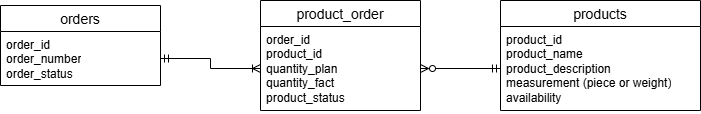

The diagram above was exported from draw.io. Its source (the exported page's mxGraphModel, read from the mxfile embedded in the PNG):
<mxGraphModel dx="1030" dy="631" grid="1" gridSize="10" guides="1" tooltips="1" connect="1" arrows="1" fold="1" page="1" pageScale="1" pageWidth="850" pageHeight="1100" math="0" shadow="0" extFonts="Permanent Marker^https://fonts.googleapis.com/css?family=Permanent+Marker">
  <root>
    <mxCell id="0" />
    <mxCell id="1" parent="0" />
    <mxCell id="iLZsTLxnp3OVTfHLJEh3-2" parent="1" style="swimlane;fontStyle=0;childLayout=stackLayout;horizontal=1;startSize=26;horizontalStack=0;resizeParent=1;resizeParentMax=0;resizeLast=0;collapsible=1;marginBottom=0;align=center;fontSize=14;" value="orders" vertex="1">
      <mxGeometry height="80" width="160" x="30" y="65" as="geometry" />
    </mxCell>
    <mxCell id="iLZsTLxnp3OVTfHLJEh3-3" parent="iLZsTLxnp3OVTfHLJEh3-2" style="text;strokeColor=none;fillColor=none;spacingLeft=4;spacingRight=4;overflow=hidden;rotatable=0;points=[[0,0.5],[1,0.5]];portConstraint=eastwest;fontSize=12;whiteSpace=wrap;html=1;" value="order_id&lt;br&gt;&lt;div&gt;&lt;div&gt;order_number&lt;br&gt;order_status&lt;/div&gt;&lt;/div&gt;" vertex="1">
      <mxGeometry height="54" width="160" y="26" as="geometry" />
    </mxCell>
    <mxCell id="iLZsTLxnp3OVTfHLJEh3-6" parent="1" style="swimlane;fontStyle=0;childLayout=stackLayout;horizontal=1;startSize=26;horizontalStack=0;resizeParent=1;resizeParentMax=0;resizeLast=0;collapsible=1;marginBottom=0;align=center;fontSize=14;" value="products" vertex="1">
      <mxGeometry height="110" width="200" x="530" y="60" as="geometry" />
    </mxCell>
    <mxCell id="iLZsTLxnp3OVTfHLJEh3-7" parent="iLZsTLxnp3OVTfHLJEh3-6" style="text;strokeColor=none;fillColor=none;spacingLeft=4;spacingRight=4;overflow=hidden;rotatable=0;points=[[0,0.5],[1,0.5]];portConstraint=eastwest;fontSize=12;whiteSpace=wrap;html=1;" value="&lt;div&gt;&lt;span style=&quot;background-color: transparent; color: light-dark(rgb(0, 0, 0), rgb(255, 255, 255));&quot;&gt;product_id&lt;br&gt;product_name&lt;/span&gt;&lt;/div&gt;&lt;div&gt;product_description&lt;br&gt;&lt;div&gt;measurement (piece or weight)&lt;br&gt;&lt;div&gt;availability&lt;/div&gt;&lt;/div&gt;&lt;/div&gt;" vertex="1">
      <mxGeometry height="84" width="200" y="26" as="geometry" />
    </mxCell>
    <mxCell id="iLZsTLxnp3OVTfHLJEh3-10" parent="1" style="swimlane;fontStyle=0;childLayout=stackLayout;horizontal=1;startSize=26;horizontalStack=0;resizeParent=1;resizeParentMax=0;resizeLast=0;collapsible=1;marginBottom=0;align=center;fontSize=14;" value="product_order" vertex="1">
      <mxGeometry height="110" width="160" x="290" y="60" as="geometry" />
    </mxCell>
    <mxCell id="iLZsTLxnp3OVTfHLJEh3-11" parent="iLZsTLxnp3OVTfHLJEh3-10" style="text;strokeColor=none;fillColor=none;spacingLeft=4;spacingRight=4;overflow=hidden;rotatable=0;points=[[0,0.5],[1,0.5]];portConstraint=eastwest;fontSize=12;whiteSpace=wrap;html=1;" value="order_id&lt;br&gt;&lt;div&gt;&lt;div&gt;product_id&lt;/div&gt;&lt;/div&gt;&lt;div&gt;quantity_plan&lt;br&gt;quantity_fact&lt;br&gt;&lt;span style=&quot;background-color: transparent; color: light-dark(rgb(0, 0, 0), rgb(255, 255, 255));&quot;&gt;product_status&lt;/span&gt;&lt;/div&gt;" vertex="1">
      <mxGeometry height="84" width="160" y="26" as="geometry" />
    </mxCell>
    <mxCell id="iLZsTLxnp3OVTfHLJEh3-15" edge="1" parent="1" source="iLZsTLxnp3OVTfHLJEh3-3" style="edgeStyle=orthogonalEdgeStyle;rounded=0;orthogonalLoop=1;jettySize=auto;html=1;entryX=0;entryY=0.5;entryDx=0;entryDy=0;endArrow=ERoneToMany;endFill=0;startArrow=ERmandOne;startFill=0;" target="iLZsTLxnp3OVTfHLJEh3-11">
      <mxGeometry relative="1" as="geometry" />
    </mxCell>
    <mxCell id="iLZsTLxnp3OVTfHLJEh3-16" edge="1" parent="1" source="iLZsTLxnp3OVTfHLJEh3-7" style="edgeStyle=orthogonalEdgeStyle;rounded=0;orthogonalLoop=1;jettySize=auto;html=1;exitX=0;exitY=0.5;exitDx=0;exitDy=0;entryX=1;entryY=0.5;entryDx=0;entryDy=0;endArrow=ERzeroToMany;endFill=0;startArrow=ERmandOne;startFill=0;" target="iLZsTLxnp3OVTfHLJEh3-11">
      <mxGeometry relative="1" as="geometry" />
    </mxCell>
  </root>
</mxGraphModel>